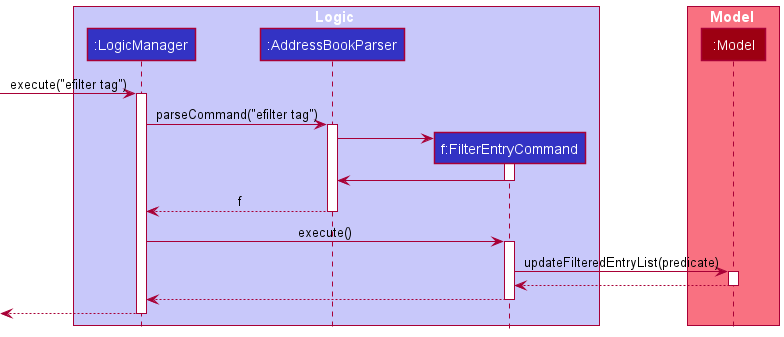

The diagram above was rendered by PlantUML. Its source (embedded in the PNG):
@startuml
!include style.puml

box Logic LOGIC_COLOR_T1
participant ":LogicManager" as LogicManager LOGIC_COLOR
participant ":AddressBookParser" as AddressBookParser LOGIC_COLOR
participant "f:FilterEntryCommand" as FilterEntryCommand LOGIC_COLOR
end box

box Model MODEL_COLOR_T1
participant ":Model" as Model MODEL_COLOR
end box

[-> LogicManager : execute("efilter tag")
activate LogicManager

LogicManager -> AddressBookParser : parseCommand("efilter tag")
activate AddressBookParser

create FilterEntryCommand
AddressBookParser -> FilterEntryCommand
activate FilterEntryCommand

FilterEntryCommand -> AddressBookParser
deactivate FilterEntryCommand

AddressBookParser --> LogicManager : f
deactivate AddressBookParser

LogicManager -> FilterEntryCommand : execute()
activate FilterEntryCommand

FilterEntryCommand -> Model : updateFilteredEntryList(predicate)
activate Model

Model --> FilterEntryCommand
deactivate Model

FilterEntryCommand --> LogicManager
deactivate FilterEntryCommand

[<--LogicManager
deactivate LogicManager
@enduml